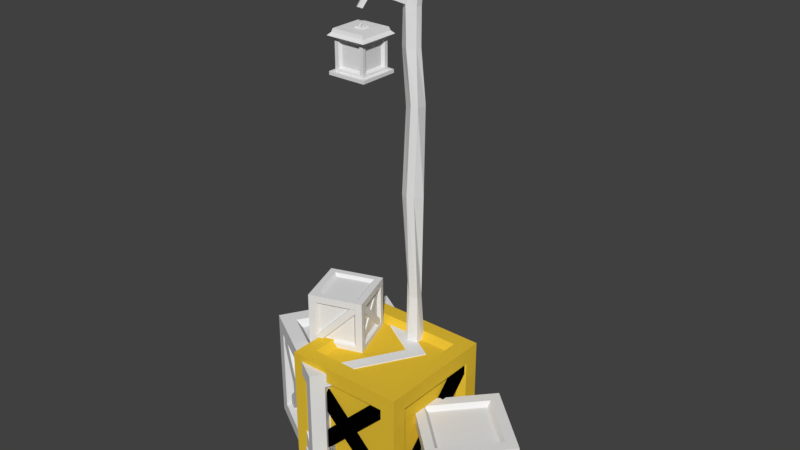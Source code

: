 # Source: cutii.blend  (saved by Blender 2.78.0; exported with 4.5.12 LTS)
import bpy
from mathutils import Matrix  # noqa: F401  (used for matrix-valued properties, if any)

bpy.ops.wm.read_factory_settings(use_empty=True)
scene = bpy.context.scene
scene.name = 'Scene'

# ---- collections
col_collection_1 = bpy.data.collections.new('Collection 1'); scene.collection.children.link(col_collection_1)

# ---- materials (node trees are filled in below, after node groups)
mat_lemn_cutie = bpy.data.materials.new('Lemn cutie')
mat_lemn_cutie.alpha_threshold = 0.0
mat_lemn_cutie.use_transparent_shadow = False
mat_lemn_cutie.diffuse_color = (0.0005154, 0.0004754, 0.0005148, 1.0)
mat_lemn_cutie.roughness = 0.5
mat_cutie_lemn = bpy.data.materials.new('Cutie Lemn')
mat_cutie_lemn.alpha_threshold = 0.0
mat_cutie_lemn.use_transparent_shadow = False
mat_cutie_lemn.diffuse_color = (0.8, 0.5345, 0.03754, 1.0)
mat_cutie_lemn.roughness = 0.5

# ---- material node trees

# ---- world
world_world = bpy.data.worlds.new('World'); scene.world = world_world
world_world.color = (0.05088, 0.05088, 0.05088)
world_world.use_sun_shadow = False
world_world.sun_shadow_jitter_overblur = 0.0
world_world.cycles.sampling_method = 'MANUAL'

# ---- meshes
me_cube_000 = bpy.data.meshes.new('Cube.000')
me_cube_000.from_pydata([(-0.2798, -0.2839, 0.0006134), (-0.2798, -0.2839, 0.5691), (-0.2798, 0.2845, 0.0006134), (-0.2798, 0.2845, 0.5691), (0.2887, -0.2839, 0.0006134), (0.2887, -0.2839, 0.5691), (0.2887, 0.2845, 0.0006134), (0.2887, 0.2845, 0.5691), (-0.216, 0.2845, 0.5691), (0.2176, 0.2845, 0.5691), (0.2176, 0.2845, 0.0006134), (-0.216, 0.2845, 0.0006134), (0.2176, -0.2839, 0.5691), (-0.216, -0.2839, 0.5691), (-0.216, -0.2839, 0.0006134), (0.2176, -0.2839, 0.0006134), (-0.2798, -0.2123, 0.5691), (-0.2798, 0.2135, 0.5691), (-0.2798, 0.2135, 0.0006134), (-0.2798, -0.2123, 0.0006134), (0.2887, 0.2135, 0.5691), (0.2887, -0.2123, 0.5691), (0.2887, -0.2123, 0.0006134), (0.2887, 0.2135, 0.0006134), (0.2176, 0.2135, 0.5691), (0.2176, -0.2123, 0.5691), (-0.216, 0.2135, 0.5691), (-0.216, -0.2123, 0.5691), (-0.216, 0.2135, 0.0006134), (-0.216, -0.2123, 0.0006134), (0.2176, 0.2135, 0.0006134), (0.2176, -0.2123, 0.0006134), (-0.2798, -0.2839, 0.06981), (-0.2798, -0.2839, 0.4956), (-0.2798, 0.2845, 0.4956), (-0.2798, 0.2845, 0.06981), (0.2887, 0.2845, 0.4956), (0.2887, 0.2845, 0.06981), (0.2887, -0.2839, 0.4956), (0.2887, -0.2839, 0.06981), (0.2176, -0.2839, 0.4956), (0.2176, -0.2839, 0.06981), (-0.216, -0.2839, 0.4956), (-0.216, -0.2839, 0.06981), (-0.216, 0.2845, 0.4956), (-0.216, 0.2845, 0.06981), (0.2176, 0.2845, 0.4956), (0.2176, 0.2845, 0.06981), (0.2887, 0.2135, 0.4956), (0.2887, 0.2135, 0.06981), (0.2887, -0.2123, 0.4956), (0.2887, -0.2123, 0.06981), (-0.2798, -0.2123, 0.4956), (-0.2798, -0.2123, 0.06981), (-0.2798, 0.2135, 0.4956), (-0.2798, 0.2135, 0.06981), (0.1925, 0.1886, 0.5357), (0.1925, -0.1875, 0.5357), (-0.1906, 0.1886, 0.5357), (-0.1906, -0.1875, 0.5357), (-0.1906, 0.1886, 0.03361), (-0.1906, -0.1875, 0.03361), (0.1925, 0.1886, 0.03361), (0.1925, -0.1875, 0.03361), (0.1925, -0.2507, 0.4708), (0.1925, -0.2507, 0.09473), (-0.1906, -0.2507, 0.4708), (-0.1906, -0.2507, 0.09473), (-0.1906, 0.2514, 0.4708), (-0.1906, 0.2514, 0.09473), (0.1925, 0.2514, 0.4708), (0.1925, 0.2514, 0.09473), (0.2552, 0.1886, 0.4708), (0.2552, 0.1886, 0.09473), (0.2552, -0.1875, 0.4708), (0.2552, -0.1875, 0.09473), (-0.2469, -0.1875, 0.4708), (-0.2469, -0.1875, 0.09473), (-0.2469, 0.1886, 0.4708), (-0.2469, 0.1886, 0.09473), (0.267, -0.2155, 0.0715), (-0.2168, -0.2155, 0.5484), (-0.2667, -0.2155, 0.4978), (0.2172, -0.2155, 0.02089), (-0.1543, -0.2155, 0.4868), (0.2081, -0.2155, 0.1296), (-0.2041, -0.2155, 0.4362), (0.1583, -0.2155, 0.07895), (0.2081, -0.2744, 0.1296), (0.267, -0.2744, 0.0715), (0.2172, -0.2744, 0.02089), (-0.2168, -0.2744, 0.5484), (-0.2667, -0.2744, 0.4978), (0.1583, -0.2744, 0.07895), (-0.1543, -0.2744, 0.4868), (-0.2041, -0.2744, 0.4362), (-0.2142, -0.2094, 0.02025), (0.2682, -0.2094, 0.4986), (0.2182, -0.2094, 0.5491), (-0.2642, -0.2094, 0.0707), (0.2059, -0.2094, 0.4368), (-0.1555, -0.2094, 0.07848), (0.1558, -0.2094, 0.4873), (-0.2055, -0.2094, 0.1289), (-0.1555, -0.2763, 0.07848), (-0.2142, -0.2763, 0.02025), (-0.2642, -0.2763, 0.0707), (0.2682, -0.2763, 0.4986), (0.2182, -0.2763, 0.5491), (-0.2055, -0.2763, 0.1289), (0.2059, -0.2763, 0.4368), (0.1558, -0.2763, 0.4873), (0.2157, -0.2582, 0.07151), (0.2157, 0.2143, 0.5482), (0.2157, 0.2652, 0.4978), (0.2157, -0.2073, 0.0211), (0.2157, 0.1532, 0.4866), (0.2157, -0.2007, 0.1295), (0.2157, 0.2041, 0.4362), (0.2157, -0.1498, 0.07913), (0.2826, 0.2652, 0.4978), (0.2826, 0.2143, 0.5482), (0.2826, -0.2007, 0.1295), (0.2826, -0.2582, 0.07151), (0.2826, -0.2073, 0.0211), (0.2826, -0.1498, 0.07913), (0.2826, 0.1532, 0.4866), (0.2826, 0.2041, 0.4362), (-0.27, 0.2107, 0.01963), (-0.27, -0.2585, 0.4997), (-0.27, -0.2072, 0.5497), (-0.27, 0.2619, 0.06968), (-0.27, -0.1978, 0.4376), (-0.27, 0.1536, 0.07806), (-0.27, -0.1466, 0.4877), (-0.27, 0.2048, 0.1281), (-0.1994, -0.2072, 0.5497), (-0.1994, -0.2585, 0.4997), (-0.1994, 0.1536, 0.07806), (-0.1994, 0.2107, 0.01963), (-0.1994, 0.2619, 0.06968), (-0.1994, 0.2048, 0.1281), (-0.1994, -0.1978, 0.4376), (-0.1994, -0.1466, 0.4877), (-0.27, 0.2107, 0.01963), (-0.27, -0.2585, 0.4997), (-0.27, -0.2072, 0.5497), (-0.27, 0.2619, 0.06968), (-0.27, -0.1978, 0.4376), (-0.27, 0.1536, 0.07806), (-0.27, -0.1466, 0.4877), (-0.27, 0.2048, 0.1281), (-0.1994, -0.2072, 0.5497), (-0.1994, -0.2585, 0.4997), (-0.1994, 0.1536, 0.07806), (-0.1994, 0.2107, 0.01963), (-0.1994, 0.2619, 0.06968), (-0.1994, 0.2048, 0.1281), (-0.1994, -0.1978, 0.4376), (-0.1994, -0.1466, 0.4877), (-0.206, 0.2153, 0.02737), (0.2626, 0.2153, 0.4914), (0.2126, 0.2153, 0.5419), (-0.256, 0.2153, 0.07786), (0.2021, 0.2153, 0.4314), (-0.1489, 0.2153, 0.08386), (0.1521, 0.2153, 0.4819), (-0.1989, 0.2153, 0.1343), (0.2126, 0.2792, 0.5419), (0.2626, 0.2792, 0.4914), (-0.1489, 0.2792, 0.08386), (-0.206, 0.2792, 0.02737), (-0.256, 0.2792, 0.07786), (-0.1989, 0.2792, 0.1343), (0.2021, 0.2792, 0.4314), (0.1521, 0.2792, 0.4819), (0.2624, 0.1987, 0.07983), (-0.2097, 0.1987, 0.5403), (-0.2593, 0.1987, 0.4894), (0.2128, 0.1987, 0.02896), (-0.1487, 0.1987, 0.4808), (0.205, 0.1987, 0.1359), (-0.1983, 0.1987, 0.4299), (0.1553, 0.1987, 0.08502), (-0.2593, 0.2625, 0.4894), (-0.2097, 0.2625, 0.5403), (0.205, 0.2625, 0.1359), (0.2624, 0.2625, 0.07983), (0.2128, 0.2625, 0.02896), (0.1553, 0.2625, 0.08502), (-0.1487, 0.2625, 0.4808), (-0.1983, 0.2625, 0.4299)], [], [(55, 35, 2, 18), (47, 37, 6, 10), (51, 39, 4, 22), (43, 32, 0, 14), (30, 10, 6, 23), (26, 8, 3, 17), (20, 7, 9, 24), (24, 9, 8, 26), (18, 2, 11, 28), (28, 11, 10, 30), (39, 41, 15, 4), (41, 43, 14, 15), (35, 45, 11, 2), (45, 47, 10, 11), (14, 29, 31, 15), (28, 30, 62, 60), (0, 19, 29, 14), (19, 18, 28, 29), (12, 25, 27, 13), (26, 27, 59, 58), (5, 21, 25, 12), (21, 20, 24, 25), (13, 27, 16, 1), (27, 26, 17, 16), (15, 31, 22, 4), (31, 30, 23, 22), (37, 49, 23, 6), (49, 51, 22, 23), (32, 53, 19, 0), (53, 55, 18, 19), (16, 17, 54, 52), (55, 53, 77, 79), (1, 16, 52, 33), (33, 52, 53, 32), (20, 21, 50, 48), (50, 51, 75, 74), (7, 20, 48, 36), (36, 48, 49, 37), (8, 9, 46, 44), (40, 42, 66, 64), (3, 8, 44, 34), (34, 44, 45, 35), (12, 13, 42, 40), (43, 41, 65, 67), (5, 12, 40, 38), (38, 40, 41, 39), (13, 1, 33, 42), (42, 33, 32, 43), (21, 5, 38, 50), (50, 38, 39, 51), (9, 7, 36, 46), (46, 36, 37, 47), (17, 3, 34, 54), (54, 34, 35, 55), (61, 60, 62, 63), (57, 56, 58, 59), (76, 78, 79, 77), (72, 74, 75, 73), (68, 70, 71, 69), (64, 66, 67, 65), (52, 54, 78, 76), (31, 29, 61, 63), (45, 44, 68, 69), (54, 55, 79, 78), (51, 49, 73, 75), (30, 31, 63, 62), (24, 26, 58, 56), (48, 50, 74, 72), (42, 43, 67, 66), (27, 25, 57, 59), (49, 48, 72, 73), (25, 24, 56, 57), (47, 45, 69, 71), (44, 46, 70, 68), (46, 47, 71, 70), (53, 52, 76, 77), (29, 28, 60, 61), (41, 40, 64, 65), (85, 80, 83, 87), (81, 84, 86, 82), (84, 85, 87, 86), (88, 93, 90, 89), (91, 92, 95, 94), (94, 95, 93, 88), (84, 81, 91, 94), (80, 85, 88, 89), (85, 84, 94, 88), (83, 80, 89, 90), (82, 86, 95, 92), (81, 82, 92, 91), (86, 87, 93, 95), (87, 83, 90, 93), (101, 96, 99, 103), (97, 100, 102, 98), (100, 101, 103, 102), (104, 109, 106, 105), (107, 108, 111, 110), (110, 111, 109, 104), (100, 97, 107, 110), (96, 101, 104, 105), (101, 100, 110, 104), (99, 96, 105, 106), (98, 102, 111, 108), (97, 98, 108, 107), (102, 103, 109, 111), (103, 99, 106, 109), (119, 115, 112, 117), (114, 118, 116, 113), (118, 119, 117, 116), (125, 122, 123, 124), (120, 121, 126, 127), (127, 126, 122, 125), (118, 114, 120, 127), (112, 115, 124, 123), (119, 118, 127, 125), (115, 119, 125, 124), (113, 116, 126, 121), (114, 113, 121, 120), (116, 117, 122, 126), (117, 112, 123, 122), (135, 131, 128, 133), (130, 134, 132, 129), (134, 135, 133, 132), (141, 138, 139, 140), (136, 137, 142, 143), (143, 142, 138, 141), (134, 130, 136, 143), (128, 131, 140, 139), (135, 134, 143, 141), (131, 135, 141, 140), (129, 132, 142, 137), (130, 129, 137, 136), (132, 133, 138, 142), (133, 128, 139, 138), (151, 147, 144, 149), (146, 150, 148, 145), (150, 151, 149, 148), (157, 154, 155, 156), (152, 153, 158, 159), (159, 158, 154, 157), (150, 146, 152, 159), (144, 147, 156, 155), (151, 150, 159, 157), (147, 151, 157, 156), (145, 148, 158, 153), (146, 145, 153, 152), (148, 149, 154, 158), (149, 144, 155, 154), (167, 163, 160, 165), (162, 166, 164, 161), (166, 167, 165, 164), (173, 170, 171, 172), (168, 169, 174, 175), (175, 174, 170, 173), (166, 162, 168, 175), (160, 163, 172, 171), (167, 166, 175, 173), (163, 167, 173, 172), (161, 164, 174, 169), (162, 161, 169, 168), (164, 165, 170, 174), (165, 160, 171, 170), (183, 179, 176, 181), (178, 182, 180, 177), (182, 183, 181, 180), (189, 186, 187, 188), (184, 185, 190, 191), (191, 190, 186, 189), (182, 178, 184, 191), (176, 179, 188, 187), (183, 182, 191, 189), (179, 183, 189, 188), (177, 180, 190, 185), (178, 177, 185, 184), (180, 181, 186, 190), (181, 176, 187, 186)])
me_cube_000.polygons.foreach_set('material_index', [1, 1, 1, 1, 1, 1, 1, 1, 1, 1, 1, 1, 1, 1, 1, 1, 1, 1, 1, 1, 1, 1, 1, 1, 1, 1, 1, 1, 1, 1, 1, 1, 1, 1, 1, 1, 1, 1, 1, 1, 1, 1, 1, 1, 1, 1, 1, 1, 1, 1, 1, 1, 1, 1, 1, 1, 1, 1, 1, 1, 1, 1, 1, 1, 1, 1, 1, 1, 1, 1, 1, 1, 1, 1, 1, 1, 1, 1, 0, 0, 0, 0, 0, 0, 0, 0, 0, 0, 0, 0, 0, 0, 0, 0, 0, 0, 0, 0, 0, 0, 0, 0, 0, 0, 0, 0, 0, 0, 0, 0, 0, 0, 0, 0, 0, 0, 0, 0, 0, 0, 0, 0, 0, 0, 0, 0, 0, 0, 0, 0, 0, 0, 0, 0, 0, 0, 0, 0, 0, 0, 0, 0, 0, 0, 0, 0, 0, 0, 0, 0, 0, 0, 0, 0, 0, 0, 0, 0, 0, 0, 0, 0, 0, 0, 0, 0, 0, 0, 0, 0, 0, 0, 0, 0, 0, 0])
me_cube_000.materials.append(mat_lemn_cutie)
me_cube_000.materials.append(mat_cutie_lemn)
me_cube_000.use_remesh_preserve_volume = False
me_cube_000.use_remesh_preserve_attributes = False
me_cube_000.use_mirror_vertex_groups = False
me_cube_000.update()
me_cube_001 = bpy.data.meshes.new('Cube.001')
me_cube_001.from_pydata([(0.4692, -0.2937, 0.002053), (0.4692, -0.2937, 0.3886), (0.1828, -0.03403, 0.002053), (0.1828, -0.03403, 0.3886), (0.7288, -0.007257, 0.002053), (0.7288, -0.007257, 0.3886), (0.4424, 0.2524, 0.002053), (0.4424, 0.2524, 0.3886), (0.2119, -0.001912, 0.3886), (0.4099, 0.2166, 0.3886), (0.4099, 0.2166, 0.002053), (0.2119, -0.001912, 0.002053), (0.6963, -0.04306, 0.3886), (0.4983, -0.2615, 0.3886), (0.4983, -0.2615, 0.002053), (0.6963, -0.04306, 0.002053), (0.4331, -0.261, 0.3886), (0.2186, -0.06648, 0.3886), (0.2186, -0.06648, 0.002053), (0.4331, -0.261, 0.002053), (0.4782, 0.2199, 0.3886), (0.6927, 0.02545, 0.3886), (0.6927, 0.02545, 0.002053), (0.4782, 0.2199, 0.002053), (0.4457, 0.1841, 0.3886), (0.6603, -0.01035, 0.3886), (0.2477, -0.03437, 0.3886), (0.4622, -0.2288, 0.3886), (0.2477, -0.03437, 0.002053), (0.4622, -0.2288, 0.002053), (0.4457, 0.1841, 0.002053), (0.6603, -0.01035, 0.002053), (0.4692, -0.2937, 0.04911), (0.4692, -0.2937, 0.3387), (0.1828, -0.03403, 0.3387), (0.1828, -0.03403, 0.04911), (0.4424, 0.2524, 0.3387), (0.4424, 0.2524, 0.04911), (0.7288, -0.007257, 0.3387), (0.7288, -0.007257, 0.04911), (0.6963, -0.04306, 0.3387), (0.6963, -0.04306, 0.04911), (0.4983, -0.2615, 0.3387), (0.4983, -0.2615, 0.04911), (0.2119, -0.001912, 0.3387), (0.2119, -0.001912, 0.04911), (0.4099, 0.2166, 0.3387), (0.4099, 0.2166, 0.04911), (0.4782, 0.2199, 0.3387), (0.4782, 0.2199, 0.04911), (0.6927, 0.02545, 0.3387), (0.6927, 0.02545, 0.04911), (0.4331, -0.261, 0.3387), (0.4331, -0.261, 0.04911), (0.2186, -0.06648, 0.3387), (0.2186, -0.06648, 0.04911), (0.4468, 0.1601, 0.366), (0.6363, -0.01168, 0.366), (0.2718, -0.0329, 0.366), (0.4613, -0.2047, 0.366), (0.2718, -0.0329, 0.02449), (0.4613, -0.2047, 0.02449), (0.4468, 0.1601, 0.02449), (0.6363, -0.01168, 0.02449), (0.6681, -0.04058, 0.3218), (0.6681, -0.04058, 0.06606), (0.4932, -0.2336, 0.3218), (0.4932, -0.2336, 0.06606), (0.2402, -0.004231, 0.3218), (0.2402, -0.004231, 0.06606), (0.4151, 0.1888, 0.3218), (0.4151, 0.1888, 0.06606), (0.4754, 0.1917, 0.3218), (0.4754, 0.1917, 0.06606), (0.6649, 0.01994, 0.3218), (0.6649, 0.01994, 0.06606), (0.4356, -0.233, 0.3218), (0.4356, -0.233, 0.06606), (0.2461, -0.06127, 0.3218), (0.2461, -0.06127, 0.06606), (0.6845, 0.01308, 0.05026), (0.4635, -0.2307, 0.3746), (0.4407, -0.2558, 0.3402), (0.6617, -0.01205, 0.01584), (0.492, -0.1992, 0.3327), (0.6576, -0.0166, 0.08974), (0.4693, -0.2243, 0.2983), (0.6348, -0.04173, 0.05533), (0.6872, -0.0435, 0.08974), (0.7141, -0.01382, 0.05026), (0.6914, -0.03895, 0.01584), (0.4931, -0.2576, 0.3746), (0.4704, -0.2827, 0.3402), (0.6645, -0.06863, 0.05533), (0.5217, -0.2261, 0.3327), (0.4989, -0.2512, 0.2983), (0.4616, -0.2266, 0.0154), (0.6819, 0.01648, 0.3407), (0.6591, -0.008724, 0.375), (0.4387, -0.2518, 0.04972), (0.6534, -0.01493, 0.2987), (0.4884, -0.197, 0.05501), (0.6306, -0.04014, 0.333), (0.4655, -0.2222, 0.08932), (0.5221, -0.2276, 0.05501), (0.4953, -0.2572, 0.0154), (0.4724, -0.2824, 0.04972), (0.7156, -0.0141, 0.3407), (0.6928, -0.0393, 0.375), (0.4993, -0.2528, 0.08932), (0.6872, -0.04551, 0.2987), (0.6643, -0.07072, 0.333), (0.6825, -0.03226, 0.05027), (0.4445, 0.1836, 0.3745), (0.4188, 0.2068, 0.3402), (0.6569, -0.009025, 0.01598), (0.4752, 0.1557, 0.3326), (0.6535, -0.005986, 0.08973), (0.4496, 0.1789, 0.2983), (0.6279, 0.01725, 0.05545), (0.4494, 0.2405, 0.3402), (0.475, 0.2172, 0.3745), (0.6841, 0.02769, 0.08973), (0.7131, 0.001421, 0.05027), (0.6874, 0.02465, 0.01598), (0.6585, 0.05092, 0.05545), (0.5058, 0.1893, 0.3326), (0.4801, 0.2126, 0.2983), (0.2244, -0.06286, 0.01498), (0.4608, -0.2771, 0.3414), (0.435, -0.2537, 0.3755), (0.1986, -0.03946, 0.04902), (0.4302, -0.2494, 0.2992), (0.2532, -0.08894, 0.05472), (0.4044, -0.226, 0.3333), (0.2274, -0.06555, 0.08876), (0.4672, -0.2181, 0.3755), (0.4931, -0.2415, 0.3414), (0.2855, -0.05334, 0.05472), (0.2567, -0.02726, 0.01498), (0.2309, -0.003866, 0.04902), (0.2597, -0.02995, 0.08876), (0.4625, -0.2138, 0.2992), (0.4367, -0.1904, 0.3333), (0.2244, -0.06286, 0.01498), (0.4608, -0.2771, 0.3414), (0.435, -0.2537, 0.3755), (0.1986, -0.03946, 0.04902), (0.4302, -0.2494, 0.2992), (0.2532, -0.08894, 0.05472), (0.4044, -0.226, 0.3333), (0.2274, -0.06555, 0.08876), (0.4672, -0.2181, 0.3755), (0.4931, -0.2415, 0.3414), (0.2855, -0.05334, 0.05472), (0.2567, -0.02726, 0.01498), (0.2309, -0.003866, 0.04902), (0.2597, -0.02995, 0.08876), (0.4625, -0.2138, 0.2992), (0.4367, -0.1904, 0.3333), (0.2513, -0.02845, 0.02025), (0.4654, 0.2077, 0.3358), (0.4425, 0.1825, 0.3702), (0.2285, -0.05364, 0.05458), (0.4377, 0.1771, 0.295), (0.2774, 0.0002926, 0.05866), (0.4149, 0.1519, 0.3294), (0.2545, -0.0249, 0.093), (0.4104, 0.2116, 0.3702), (0.4332, 0.2368, 0.3358), (0.2452, 0.02944, 0.05866), (0.2192, 0.0006981, 0.02025), (0.1963, -0.02449, 0.05458), (0.2224, 0.004249, 0.093), (0.4055, 0.2063, 0.295), (0.3827, 0.1811, 0.3294), (0.4737, 0.1999, 0.05593), (0.258, -0.03794, 0.3691), (0.2354, -0.06294, 0.3345), (0.451, 0.1749, 0.02133), (0.2859, -0.007197, 0.3286), (0.4474, 0.171, 0.09405), (0.2632, -0.03219, 0.294), (0.4248, 0.146, 0.05945), (0.2032, -0.03379, 0.3345), (0.2259, -0.008796, 0.3691), (0.4153, 0.2001, 0.09405), (0.4415, 0.2291, 0.05593), (0.4189, 0.2041, 0.02133), (0.3926, 0.1751, 0.05945), (0.2537, 0.02195, 0.3286), (0.2311, -0.003046, 0.294), (-0.1601, 0.1409, 0.7205), (-0.1528, 0.12, 0.7432), (-0.1081, -0.007819, 0.5669), (-0.09963, -0.03199, 0.5419), (-0.09234, -0.05285, 0.5646), (-0.1008, -0.02868, 0.5896), (-0.1618, 0.1457, 0.7697), (-0.1691, 0.1666, 0.7471), (-0.1349, -0.0172, 0.5669), (-0.1869, 0.1315, 0.7205), (-0.1276, -0.03807, 0.5896), (-0.1796, 0.1106, 0.7432), (-0.1265, -0.04137, 0.5419), (-0.1959, 0.1572, 0.7471), (-0.1886, 0.1363, 0.7697), (-0.1192, -0.06223, 0.5646), (-0.1016, -0.003986, 0.7437), (-0.0942, -0.02501, 0.7212), (-0.1532, 0.1436, 0.5889), (-0.1616, 0.1676, 0.5637), (-0.1542, 0.1466, 0.5412), (-0.1458, 0.1226, 0.5664), (-0.08529, -0.05048, 0.7479), (-0.09265, -0.02946, 0.7704), (-0.18, 0.1342, 0.5889), (-0.1284, -0.01337, 0.7437), (-0.1727, 0.1132, 0.5664), (-0.121, -0.0344, 0.7212), (-0.1884, 0.1582, 0.5637), (-0.1195, -0.03884, 0.7704), (-0.1121, -0.05986, 0.7479), (-0.181, 0.1372, 0.5412), (-0.3323, 0.08119, 0.7463), (-0.3538, 0.07366, 0.724), (-0.1845, 0.1329, 0.5861), (-0.1605, 0.1413, 0.5601), (-0.182, 0.1337, 0.5378), (-0.2061, 0.1253, 0.5638), (-0.3793, 0.06474, 0.7516), (-0.3578, 0.07227, 0.7739), (-0.1949, 0.1626, 0.5861), (-0.3427, 0.1109, 0.7463), (-0.2164, 0.155, 0.5638), (-0.3642, 0.1034, 0.724), (-0.1709, 0.171, 0.5601), (-0.3682, 0.102, 0.7739), (-0.3897, 0.09445, 0.7516), (-0.1924, 0.1634, 0.5378), (-0.3323, 0.08119, 0.7463), (-0.3538, 0.07366, 0.724), (-0.1845, 0.1329, 0.5861), (-0.1605, 0.1413, 0.5601), (-0.182, 0.1337, 0.5378), (-0.2061, 0.1253, 0.5638), (-0.3793, 0.06474, 0.7516), (-0.3578, 0.07227, 0.7739), (-0.1949, 0.1626, 0.5861), (-0.3427, 0.1109, 0.7463), (-0.2164, 0.155, 0.5638), (-0.3642, 0.1034, 0.724), (-0.1709, 0.171, 0.5601), (-0.3682, 0.102, 0.7739), (-0.3897, 0.09445, 0.7516), (-0.1924, 0.1634, 0.5378), (-0.1139, -0.06991, 0.7233), (-0.1353, -0.07739, 0.7458), (-0.2627, -0.122, 0.5643), (-0.2869, -0.1304, 0.5384), (-0.3083, -0.1379, 0.5609), (-0.2841, -0.1294, 0.5867), (-0.1096, -0.06841, 0.7732), (-0.08825, -0.06093, 0.7508), (-0.2726, -0.09385, 0.5643), (-0.1238, -0.0418, 0.7233), (-0.294, -0.1013, 0.5867), (-0.1451, -0.04928, 0.7458), (-0.2968, -0.1023, 0.5384), (-0.09808, -0.03282, 0.7508), (-0.1195, -0.0403, 0.7732), (-0.3182, -0.1098, 0.5609), (-0.3346, -0.08727, 0.7461), (-0.3272, -0.1083, 0.7236), (-0.3877, 0.06468, 0.5865), (-0.3254, -0.1135, 0.7736), (-0.3181, -0.1345, 0.7511), (-0.3964, 0.08938, 0.5605), (-0.389, 0.06834, 0.538), (-0.3804, 0.04364, 0.564), (-0.3596, 0.07453, 0.5865), (-0.3064, -0.07742, 0.7461), (-0.3522, 0.05349, 0.564), (-0.2991, -0.09846, 0.7236), (-0.3682, 0.09922, 0.5605), (-0.2973, -0.1036, 0.7736), (-0.2899, -0.1247, 0.7511), (-0.3609, 0.07818, 0.538), (-0.3867, 0.06439, 0.7233), (-0.3794, 0.04341, 0.7459), (-0.3334, -0.08801, 0.5642), (-0.3959, 0.09069, 0.7508), (-0.3886, 0.06971, 0.7733), (-0.3248, -0.1128, 0.5383), (-0.3174, -0.1338, 0.5609), (-0.3261, -0.109, 0.5867), (-0.3087, -0.07935, 0.5642), (-0.362, 0.07305, 0.7233), (-0.3013, -0.1003, 0.5867), (-0.3546, 0.05208, 0.7459), (-0.3, -0.1041, 0.5383), (-0.3712, 0.09935, 0.7508), (-0.3638, 0.07837, 0.7733), (-0.2927, -0.1251, 0.5609), (-0.1983, 0.1505, 0.5712), (-0.1983, 0.1505, 0.7388), (-0.3564, 0.09516, 0.5712), (-0.3564, 0.09516, 0.7388), (-0.2826, -0.116, 0.5712), (-0.2826, -0.116, 0.7388), (-0.1245, -0.06068, 0.5712), (-0.1245, -0.06068, 0.7388), (-0.1073, -0.02506, 0.5712), (-0.1073, -0.02506, 0.7388), (-0.1636, 0.136, 0.5712), (-0.1636, 0.136, 0.7388), (-0.3748, 0.06218, 0.5712), (-0.3748, 0.06218, 0.7388), (-0.3184, -0.0989, 0.5712), (-0.3184, -0.0989, 0.7388), (-0.2918, -0.08959, 0.544), (-0.1337, -0.03429, 0.544), (-0.3482, 0.07148, 0.544), (-0.19, 0.1268, 0.544), (-0.3482, 0.07148, 0.7677), (-0.19, 0.1268, 0.7677), (-0.2918, -0.08959, 0.7677), (-0.1337, -0.03429, 0.7677), (-0.1927, 0.1679, 0.5601), (-0.1927, 0.1679, 0.7498), (-0.3717, 0.1053, 0.5601), (-0.3717, 0.1053, 0.7498), (-0.2881, -0.1337, 0.5601), (-0.2881, -0.1337, 0.7498), (-0.1091, -0.07109, 0.5601), (-0.1091, -0.07109, 0.7498), (-0.08965, -0.03076, 0.5601), (-0.08965, -0.03076, 0.7498), (-0.1534, 0.1516, 0.5601), (-0.1534, 0.1516, 0.7498), (-0.3925, 0.068, 0.5601), (-0.3925, 0.068, 0.7498), (-0.3287, -0.1144, 0.5601), (-0.3287, -0.1144, 0.7498), (-0.3182, -0.1442, 0.5601), (-0.3182, -0.1442, 0.7498), (-0.0792, -0.06064, 0.5601), (-0.0792, -0.06064, 0.7498), (-0.1628, 0.1784, 0.5601), (-0.1628, 0.1784, 0.7498), (-0.4018, 0.0948, 0.7498), (-0.4018, 0.0948, 0.5601), (-0.2986, -0.1038, 0.5293), (-0.1195, -0.04121, 0.5293), (-0.3623, 0.07853, 0.5293), (-0.1833, 0.1411, 0.5293), (-0.3623, 0.07853, 0.7825), (-0.1833, 0.1411, 0.7825), (-0.2986, -0.1038, 0.7825), (-0.1195, -0.04121, 0.7825), (-0.1091, -0.07109, 0.5293), (-0.2881, -0.1337, 0.5293), (-0.2881, -0.1337, 0.7825), (-0.1091, -0.07109, 0.7825), (-0.3717, 0.1053, 0.5293), (-0.1927, 0.1679, 0.5293), (-0.1927, 0.1679, 0.7825), (-0.3717, 0.1053, 0.7825), (-0.3287, -0.1144, 0.5293), (-0.3925, 0.068, 0.5293), (-0.3925, 0.068, 0.7825), (-0.3287, -0.1144, 0.7825), (-0.1534, 0.1516, 0.5293), (-0.08965, -0.03076, 0.5293), (-0.08965, -0.03076, 0.7825), (-0.1534, 0.1516, 0.7825), (-0.0792, -0.06064, 0.7825), (-0.0792, -0.06064, 0.5293), (-0.3182, -0.1442, 0.7825), (-0.3182, -0.1442, 0.5293), (-0.1628, 0.1784, 0.7825), (-0.1628, 0.1784, 0.5293), (-0.4018, 0.0948, 0.7825), (-0.4018, 0.0948, 0.5293), (0.1435, 0.1086, 0.01028), (0.1435, 0.1086, 0.5405), (-0.1264, -0.3478, 0.01028), (-0.1264, -0.3478, 0.5405), (-0.3129, 0.3784, 0.01028), (-0.3129, 0.3784, 0.5405), (-0.5827, -0.07799, 0.01028), (-0.5827, -0.07799, 0.5405), (-0.1775, -0.3176, 0.5405), (-0.5257, -0.1117, 0.5405), (-0.5257, -0.1117, 0.01028), (-0.1775, -0.3176, 0.01028), (-0.2559, 0.3447, 0.5405), (0.0923, 0.1388, 0.5405), (0.0923, 0.1388, 0.01028), (-0.2559, 0.3447, 0.01028), (0.1095, 0.05106, 0.5405), (-0.09263, -0.2908, 0.5405), (-0.09263, -0.2908, 0.01028), (0.1095, 0.05106, 0.01028), (-0.549, -0.02094, 0.5405), (-0.3469, 0.3209, 0.5405), (-0.3469, 0.3209, 0.01028), (-0.549, -0.02094, 0.01028), (-0.492, -0.05467, 0.5405), (-0.2899, 0.2872, 0.5405), (-0.1438, -0.2605, 0.5405), (0.05831, 0.08132, 0.5405), (-0.1438, -0.2605, 0.01028), (0.05831, 0.08132, 0.01028), (-0.492, -0.05467, 0.01028), (-0.2899, 0.2872, 0.01028), (0.1435, 0.1086, 0.07482), (0.1435, 0.1086, 0.4719), (-0.1264, -0.3478, 0.4719), (-0.1264, -0.3478, 0.07482), (-0.5827, -0.07799, 0.4719), (-0.5827, -0.07799, 0.07482), (-0.3129, 0.3784, 0.4719), (-0.3129, 0.3784, 0.07482), (-0.2559, 0.3447, 0.4719), (-0.2559, 0.3447, 0.07482), (0.0923, 0.1388, 0.4719), (0.0923, 0.1388, 0.07482), (-0.1775, -0.3176, 0.4719), (-0.1775, -0.3176, 0.07482), (-0.5257, -0.1117, 0.4719), (-0.5257, -0.1117, 0.07482), (-0.549, -0.02094, 0.4719), (-0.549, -0.02094, 0.07482), (-0.3469, 0.3209, 0.4719), (-0.3469, 0.3209, 0.07482), (0.1095, 0.05106, 0.4719), (0.1095, 0.05106, 0.07482), (-0.09263, -0.2908, 0.4719), (-0.09263, -0.2908, 0.07482), (-0.46, -0.04666, 0.5094), (-0.2814, 0.2553, 0.5094), (-0.1524, -0.2285, 0.5094), (0.0261, 0.07346, 0.5094), (-0.1524, -0.2285, 0.04105), (0.0261, 0.07346, 0.04105), (-0.46, -0.04666, 0.04105), (-0.2814, 0.2553, 0.04105), (-0.2514, 0.3061, 0.4489), (-0.2514, 0.3061, 0.09806), (0.05613, 0.1243, 0.4489), (0.05613, 0.1243, 0.09806), (-0.1822, -0.2789, 0.4489), (-0.1822, -0.2789, 0.09806), (-0.4898, -0.09706, 0.4489), (-0.4898, -0.09706, 0.09806), (-0.5104, -0.01687, 0.4489), (-0.5104, -0.01687, 0.09806), (-0.3318, 0.2851, 0.4489), (-0.3318, 0.2851, 0.09806), (0.0713, 0.04674, 0.4489), (0.0713, 0.04674, 0.09806), (-0.1072, -0.2552, 0.4489), (-0.1072, -0.2552, 0.09806), (-0.328, 0.3132, 0.07639), (0.06046, 0.08356, 0.5212), (0.1005, 0.05988, 0.474), (-0.288, 0.2896, 0.0292), (0.01025, 0.1132, 0.4637), (-0.2807, 0.2853, 0.1305), (0.0503, 0.08957, 0.4165), (-0.2407, 0.2616, 0.08335), (-0.2528, 0.3326, 0.1305), (-0.3, 0.3605, 0.07639), (-0.26, 0.3368, 0.0292), (0.08842, 0.1308, 0.5212), (0.1285, 0.1072, 0.474), (-0.2127, 0.3089, 0.08335), (0.03821, 0.1605, 0.4637), (0.07826, 0.1369, 0.4165), (0.05545, 0.07986, 0.02859), (-0.3319, 0.3089, 0.4748), (-0.2917, 0.2851, 0.5218), (0.09562, 0.05611, 0.07565), (-0.2818, 0.2793, 0.4171), (0.008297, 0.1077, 0.08291), (-0.2416, 0.2555, 0.4642), (0.04847, 0.08398, 0.13), (0.04008, 0.1615, 0.08291), (0.08723, 0.1336, 0.02859), (0.1274, 0.1099, 0.07565), (-0.3001, 0.3626, 0.4748), (-0.2599, 0.3389, 0.5218), (0.08025, 0.1377, 0.13), (-0.25, 0.333, 0.4171), (-0.2099, 0.3093, 0.4642), (-0.2666, 0.3231, 0.07641), (-0.4908, -0.05622, 0.521), (-0.515, -0.09706, 0.474), (-0.2907, 0.2823, 0.02939), (-0.4619, -0.007187, 0.4636), (-0.2939, 0.277, 0.1305), (-0.486, -0.04802, 0.4166), (-0.318, 0.2361, 0.08351), (-0.5687, -0.06533, 0.474), (-0.5445, -0.02449, 0.521), (-0.3475, 0.3087, 0.1305), (-0.3202, 0.3549, 0.07641), (-0.3444, 0.314, 0.02939), (-0.3717, 0.2678, 0.08351), (-0.5155, 0.02454, 0.4636), (-0.5397, -0.01629, 0.4166), (-0.09911, -0.2839, 0.02802), (0.1236, 0.09275, 0.4757), (0.09926, 0.05163, 0.5224), (-0.1234, -0.325, 0.0747), (0.09479, 0.04407, 0.4179), (-0.07201, -0.238, 0.08252), (0.07048, 0.002948, 0.4646), (-0.09632, -0.2792, 0.1292), (0.04254, 0.08517, 0.5224), (0.06685, 0.1263, 0.4757), (-0.1287, -0.2045, 0.08252), (-0.1558, -0.2504, 0.02802), (-0.1802, -0.2915, 0.0747), (-0.153, -0.2456, 0.1292), (0.03807, 0.07761, 0.4179), (0.01376, 0.03649, 0.4646), (-0.09911, -0.2839, 0.02802), (0.1236, 0.09275, 0.4757), (0.09926, 0.05163, 0.5224), (-0.1234, -0.325, 0.0747), (0.09479, 0.04407, 0.4179), (-0.07201, -0.238, 0.08252), (0.07048, 0.002948, 0.4646), (-0.09632, -0.2792, 0.1292), (0.04254, 0.08517, 0.5224), (0.06685, 0.1263, 0.4757), (-0.1287, -0.2045, 0.08252), (-0.1558, -0.2504, 0.02802), (-0.1802, -0.2915, 0.0747), (-0.153, -0.2456, 0.1292), (0.03807, 0.07761, 0.4179), (0.01376, 0.03649, 0.4646), (-0.1528, -0.2572, 0.03524), (-0.529, -0.0348, 0.4681), (-0.4889, -0.05853, 0.5151), (-0.1126, -0.281, 0.08233), (-0.4804, -0.06355, 0.4121), (-0.1986, -0.2302, 0.08792), (-0.4402, -0.08728, 0.4592), (-0.1584, -0.2539, 0.135), (-0.5191, -0.1098, 0.5151), (-0.5593, -0.08603, 0.4681), (-0.2289, -0.2814, 0.08792), (-0.1831, -0.3085, 0.03524), (-0.1429, -0.3322, 0.08233), (-0.1887, -0.3051, 0.135), (-0.5107, -0.1148, 0.4121), (-0.4705, -0.1385, 0.4592), (-0.5209, -0.0215, 0.08417), (-0.1419, -0.2456, 0.5136), (-0.102, -0.2692, 0.4662), (-0.4811, -0.04505, 0.03672), (-0.1908, -0.2167, 0.4581), (-0.4748, -0.04879, 0.1364), (-0.151, -0.2402, 0.4107), (-0.4349, -0.07233, 0.089), (-0.1323, -0.3204, 0.4662), (-0.1721, -0.2969, 0.5136), (-0.5051, -0.1, 0.1364), (-0.5512, -0.07274, 0.08417), (-0.5114, -0.09629, 0.03672), (-0.4652, -0.1236, 0.089), (-0.2211, -0.2679, 0.4581), (-0.1813, -0.2914, 0.4107)], [], [(55, 35, 2, 18), (47, 37, 6, 10), (51, 39, 4, 22), (43, 32, 0, 14), (30, 10, 6, 23), (26, 8, 3, 17), (20, 7, 9, 24), (24, 9, 8, 26), (18, 2, 11, 28), (28, 11, 10, 30), (39, 41, 15, 4), (41, 43, 14, 15), (35, 45, 11, 2), (45, 47, 10, 11), (14, 29, 31, 15), (28, 30, 62, 60), (0, 19, 29, 14), (19, 18, 28, 29), (12, 25, 27, 13), (26, 27, 59, 58), (5, 21, 25, 12), (21, 20, 24, 25), (13, 27, 16, 1), (27, 26, 17, 16), (15, 31, 22, 4), (31, 30, 23, 22), (37, 49, 23, 6), (49, 51, 22, 23), (32, 53, 19, 0), (53, 55, 18, 19), (16, 17, 54, 52), (55, 53, 77, 79), (1, 16, 52, 33), (33, 52, 53, 32), (20, 21, 50, 48), (50, 51, 75, 74), (7, 20, 48, 36), (36, 48, 49, 37), (8, 9, 46, 44), (40, 42, 66, 64), (3, 8, 44, 34), (34, 44, 45, 35), (12, 13, 42, 40), (43, 41, 65, 67), (5, 12, 40, 38), (38, 40, 41, 39), (13, 1, 33, 42), (42, 33, 32, 43), (21, 5, 38, 50), (50, 38, 39, 51), (9, 7, 36, 46), (46, 36, 37, 47), (17, 3, 34, 54), (54, 34, 35, 55), (61, 60, 62, 63), (57, 56, 58, 59), (76, 78, 79, 77), (72, 74, 75, 73), (68, 70, 71, 69), (64, 66, 67, 65), (52, 54, 78, 76), (31, 29, 61, 63), (45, 44, 68, 69), (54, 55, 79, 78), (51, 49, 73, 75), (30, 31, 63, 62), (24, 26, 58, 56), (48, 50, 74, 72), (42, 43, 67, 66), (27, 25, 57, 59), (49, 48, 72, 73), (25, 24, 56, 57), (47, 45, 69, 71), (44, 46, 70, 68), (46, 47, 71, 70), (53, 52, 76, 77), (29, 28, 60, 61), (41, 40, 64, 65), (85, 80, 83, 87), (81, 84, 86, 82), (84, 85, 87, 86), (88, 93, 90, 89), (91, 92, 95, 94), (94, 95, 93, 88), (84, 81, 91, 94), (80, 85, 88, 89), (85, 84, 94, 88), (83, 80, 89, 90), (82, 86, 95, 92), (81, 82, 92, 91), (86, 87, 93, 95), (87, 83, 90, 93), (101, 96, 99, 103), (97, 100, 102, 98), (100, 101, 103, 102), (104, 109, 106, 105), (107, 108, 111, 110), (110, 111, 109, 104), (100, 97, 107, 110), (96, 101, 104, 105), (101, 100, 110, 104), (99, 96, 105, 106), (98, 102, 111, 108), (97, 98, 108, 107), (102, 103, 109, 111), (103, 99, 106, 109), (119, 115, 112, 117), (114, 118, 116, 113), (118, 119, 117, 116), (125, 122, 123, 124), (120, 121, 126, 127), (127, 126, 122, 125), (118, 114, 120, 127), (112, 115, 124, 123), (119, 118, 127, 125), (115, 119, 125, 124), (113, 116, 126, 121), (114, 113, 121, 120), (116, 117, 122, 126), (117, 112, 123, 122), (135, 131, 128, 133), (130, 134, 132, 129), (134, 135, 133, 132), (141, 138, 139, 140), (136, 137, 142, 143), (143, 142, 138, 141), (134, 130, 136, 143), (128, 131, 140, 139), (135, 134, 143, 141), (131, 135, 141, 140), (129, 132, 142, 137), (130, 129, 137, 136), (132, 133, 138, 142), (133, 128, 139, 138), (151, 147, 144, 149), (146, 150, 148, 145), (150, 151, 149, 148), (157, 154, 155, 156), (152, 153, 158, 159), (159, 158, 154, 157), (150, 146, 152, 159), (144, 147, 156, 155), (151, 150, 159, 157), (147, 151, 157, 156), (145, 148, 158, 153), (146, 145, 153, 152), (148, 149, 154, 158), (149, 144, 155, 154), (167, 163, 160, 165), (162, 166, 164, 161), (166, 167, 165, 164), (173, 170, 171, 172), (168, 169, 174, 175), (175, 174, 170, 173), (166, 162, 168, 175), (160, 163, 172, 171), (167, 166, 175, 173), (163, 167, 173, 172), (161, 164, 174, 169), (162, 161, 169, 168), (164, 165, 170, 174), (165, 160, 171, 170), (183, 179, 176, 181), (178, 182, 180, 177), (182, 183, 181, 180), (189, 186, 187, 188), (184, 185, 190, 191), (191, 190, 186, 189), (182, 178, 184, 191), (176, 179, 188, 187), (183, 182, 191, 189), (179, 183, 189, 188), (177, 180, 190, 185), (178, 177, 185, 184), (180, 181, 186, 190), (181, 176, 187, 186), (202, 207, 196, 197), (203, 202, 197, 193), (205, 206, 198, 199), (206, 203, 193, 198), (204, 200, 194, 195), (200, 201, 192, 194), (207, 204, 195, 196), (201, 205, 199, 192), (192, 193, 197, 194), (199, 198, 193, 192), (194, 197, 196, 195), (201, 200, 202, 203), (205, 201, 203, 206), (200, 204, 207, 202), (218, 223, 212, 213), (219, 218, 213, 209), (221, 222, 214, 215), (222, 219, 209, 214), (220, 216, 210, 211), (216, 217, 208, 210), (223, 220, 211, 212), (217, 221, 215, 208), (208, 209, 213, 210), (215, 214, 209, 208), (210, 213, 212, 211), (217, 216, 218, 219), (221, 217, 219, 222), (216, 220, 223, 218), (234, 239, 228, 229), (235, 234, 229, 225), (237, 238, 230, 231), (238, 235, 225, 230), (236, 232, 226, 227), (232, 233, 224, 226), (239, 236, 227, 228), (233, 237, 231, 224), (224, 225, 229, 226), (231, 230, 225, 224), (226, 229, 228, 227), (233, 232, 234, 235), (237, 233, 235, 238), (232, 236, 239, 234), (250, 255, 244, 245), (251, 250, 245, 241), (253, 254, 246, 247), (254, 251, 241, 246), (252, 248, 242, 243), (248, 249, 240, 242), (255, 252, 243, 244), (249, 253, 247, 240), (240, 241, 245, 242), (247, 246, 241, 240), (242, 245, 244, 243), (249, 248, 250, 251), (253, 249, 251, 254), (248, 252, 255, 250), (266, 271, 260, 261), (267, 266, 261, 257), (269, 270, 262, 263), (270, 267, 257, 262), (268, 264, 258, 259), (264, 265, 256, 258), (271, 268, 259, 260), (265, 269, 263, 256), (256, 257, 261, 258), (263, 262, 257, 256), (258, 261, 260, 259), (265, 264, 266, 267), (269, 265, 267, 270), (264, 268, 271, 266), (280, 284, 277, 274), (281, 280, 274, 272), (286, 285, 275, 276), (285, 281, 272, 275), (284, 287, 278, 277), (282, 283, 273, 279), (287, 282, 279, 278), (283, 286, 276, 273), (273, 272, 274, 279), (276, 275, 272, 273), (279, 274, 277, 278), (283, 282, 280, 281), (286, 283, 281, 285), (282, 287, 284, 280), (296, 300, 293, 290), (297, 296, 290, 288), (302, 301, 291, 292), (301, 297, 288, 291), (300, 303, 294, 293), (298, 299, 289, 295), (303, 298, 295, 294), (299, 302, 292, 289), (289, 288, 290, 295), (292, 291, 288, 289), (295, 290, 293, 294), (299, 298, 296, 297), (302, 299, 297, 301), (298, 303, 300, 296), (342, 343, 319, 318), (354, 355, 323, 322), (330, 331, 307, 306), (337, 336, 312, 313), (339, 337, 313, 315), (336, 338, 314, 312), (358, 359, 327, 326), (334, 335, 311, 310), (356, 358, 326, 324), (341, 340, 316, 317), (335, 333, 309, 311), (359, 357, 325, 327), (353, 352, 320, 321), (332, 334, 310, 308), (329, 328, 304, 305), (338, 339, 315, 314), (352, 354, 322, 320), (331, 329, 305, 307), (319, 317, 316, 318), (315, 313, 312, 314), (311, 309, 308, 310), (307, 305, 304, 306), (326, 327, 325, 324), (322, 323, 321, 320), (329, 349, 348, 328), (366, 380, 349, 329), (337, 347, 346, 336), (374, 376, 347, 337), (333, 345, 344, 332), (362, 378, 345, 333), (341, 350, 351, 340), (370, 382, 350, 341), (345, 343, 342, 344), (378, 371, 343, 345), (340, 342, 318, 316), (371, 370, 341, 343), (349, 339, 338, 348), (380, 375, 339, 349), (343, 341, 317, 319), (375, 374, 337, 339), (347, 335, 334, 346), (376, 363, 335, 347), (333, 332, 308, 309), (363, 362, 333, 335), (350, 331, 330, 351), (382, 367, 331, 350), (328, 330, 306, 304), (367, 366, 329, 331), (330, 328, 365, 364), (351, 330, 364, 383), (334, 332, 361, 360), (346, 334, 360, 377), (352, 353, 360, 361), (368, 352, 361, 379), (356, 357, 366, 367), (370, 356, 367, 382), (362, 363, 359, 358), (378, 362, 358, 371), (357, 356, 324, 325), (371, 358, 356, 370), (364, 365, 355, 354), (383, 364, 354, 369), (355, 353, 321, 323), (369, 354, 352, 368), (338, 336, 373, 372), (348, 338, 372, 381), (342, 340, 369, 368), (344, 342, 368, 379), (355, 372, 373, 353), (365, 381, 372, 355), (359, 374, 375, 357), (363, 376, 374, 359), (357, 375, 380, 366), (353, 373, 377, 360), (340, 351, 383, 369), (332, 344, 379, 361), (336, 346, 377, 373), (328, 348, 381, 365), (439, 419, 386, 402), (431, 421, 390, 394), (435, 423, 388, 406), (427, 416, 384, 398), (414, 394, 390, 407), (410, 392, 387, 401), (404, 391, 393, 408), (408, 393, 392, 410), (402, 386, 395, 412), (412, 395, 394, 414), (423, 425, 399, 388), (425, 427, 398, 399), (419, 429, 395, 386), (429, 431, 394, 395), (398, 413, 415, 399), (412, 414, 446, 444), (384, 403, 413, 398), (403, 402, 412, 413), (396, 409, 411, 397), (410, 411, 443, 442), (389, 405, 409, 396), (405, 404, 408, 409), (397, 411, 400, 385), (411, 410, 401, 400), (399, 415, 406, 388), (415, 414, 407, 406), (421, 433, 407, 390), (433, 435, 406, 407), (416, 437, 403, 384), (437, 439, 402, 403), (400, 401, 438, 436), (439, 437, 461, 463), (385, 400, 436, 417), (417, 436, 437, 416), (404, 405, 434, 432), (434, 435, 459, 458), (391, 404, 432, 420), (420, 432, 433, 421), (392, 393, 430, 428), (424, 426, 450, 448), (387, 392, 428, 418), (418, 428, 429, 419), (396, 397, 426, 424), (427, 425, 449, 451), (389, 396, 424, 422), (422, 424, 425, 423), (397, 385, 417, 426), (426, 417, 416, 427), (405, 389, 422, 434), (434, 422, 423, 435), (393, 391, 420, 430), (430, 420, 421, 431), (401, 387, 418, 438), (438, 418, 419, 439), (445, 444, 446, 447), (441, 440, 442, 443), (460, 462, 463, 461), (456, 458, 459, 457), (452, 454, 455, 453), (448, 450, 451, 449), (436, 438, 462, 460), (415, 413, 445, 447), (429, 428, 452, 453), (438, 439, 463, 462), (435, 433, 457, 459), (414, 415, 447, 446), (408, 410, 442, 440), (432, 434, 458, 456), (426, 427, 451, 450), (411, 409, 441, 443), (433, 432, 456, 457), (409, 408, 440, 441), (431, 429, 453, 455), (428, 430, 454, 452), (430, 431, 455, 454), (437, 436, 460, 461), (413, 412, 444, 445), (425, 424, 448, 449), (469, 464, 467, 471), (465, 468, 470, 466), (468, 469, 471, 470), (472, 477, 474, 473), (475, 476, 479, 478), (478, 479, 477, 472), (468, 465, 475, 478), (464, 469, 472, 473), (469, 468, 478, 472), (467, 464, 473, 474), (466, 470, 479, 476), (465, 466, 476, 475), (470, 471, 477, 479), (471, 467, 474, 477), (485, 480, 483, 487), (481, 484, 486, 482), (484, 485, 487, 486), (488, 493, 490, 489), (491, 492, 495, 494), (494, 495, 493, 488), (484, 481, 491, 494), (480, 485, 488, 489), (485, 484, 494, 488), (483, 480, 489, 490), (482, 486, 495, 492), (481, 482, 492, 491), (486, 487, 493, 495), (487, 483, 490, 493), (503, 499, 496, 501), (498, 502, 500, 497), (502, 503, 501, 500), (509, 506, 507, 508), (504, 505, 510, 511), (511, 510, 506, 509), (502, 498, 504, 511), (496, 499, 508, 507), (503, 502, 511, 509), (499, 503, 509, 508), (497, 500, 510, 505), (498, 497, 505, 504), (500, 501, 506, 510), (501, 496, 507, 506), (519, 515, 512, 517), (514, 518, 516, 513), (518, 519, 517, 516), (525, 522, 523, 524), (520, 521, 526, 527), (527, 526, 522, 525), (518, 514, 520, 527), (512, 515, 524, 523), (519, 518, 527, 525), (515, 519, 525, 524), (513, 516, 526, 521), (514, 513, 521, 520), (516, 517, 522, 526), (517, 512, 523, 522), (535, 531, 528, 533), (530, 534, 532, 529), (534, 535, 533, 532), (541, 538, 539, 540), (536, 537, 542, 543), (543, 542, 538, 541), (534, 530, 536, 543), (528, 531, 540, 539), (535, 534, 543, 541), (531, 535, 541, 540), (529, 532, 542, 537), (530, 529, 537, 536), (532, 533, 538, 542), (533, 528, 539, 538), (551, 547, 544, 549), (546, 550, 548, 545), (550, 551, 549, 548), (557, 554, 555, 556), (552, 553, 558, 559), (559, 558, 554, 557), (550, 546, 552, 559), (544, 547, 556, 555), (551, 550, 559, 557), (547, 551, 557, 556), (545, 548, 558, 553), (546, 545, 553, 552), (548, 549, 554, 558), (549, 544, 555, 554), (567, 563, 560, 565), (562, 566, 564, 561), (566, 567, 565, 564), (573, 570, 571, 572), (568, 569, 574, 575), (575, 574, 570, 573), (566, 562, 568, 575), (560, 563, 572, 571), (567, 566, 575, 573), (563, 567, 573, 572), (561, 564, 574, 569), (562, 561, 569, 568), (564, 565, 570, 574), (565, 560, 571, 570)])
me_cube_001.use_remesh_preserve_volume = False
me_cube_001.use_remesh_preserve_attributes = False
me_cube_001.use_mirror_vertex_groups = False
me_cube_001.update()
me_torus = bpy.data.meshes.new('Torus')
me_torus.from_pydata([(-0.08729, -0.02376, 2.021), (-0.08634, -0.02364, 2.02), (-0.086, -0.02347, 2.019), (-0.08634, -0.0233, 2.017), (-0.08729, -0.02318, 2.016), (-0.08858, -0.02314, 2.016), (-0.08987, -0.02318, 2.016), (-0.09081, -0.0233, 2.017), (-0.09116, -0.02347, 2.019), (-0.09081, -0.02364, 2.02), (-0.08987, -0.02376, 2.021), (-0.08858, -0.02381, 2.021), (-0.08729, -0.02537, 2.02), (-0.08634, -0.02513, 2.02), (-0.086, -0.0248, 2.018), (-0.08634, -0.02446, 2.017), (-0.08729, -0.02422, 2.016), (-0.08858, -0.02413, 2.016), (-0.08987, -0.02422, 2.016), (-0.09081, -0.02446, 2.017), (-0.09116, -0.0248, 2.018), (-0.09081, -0.02513, 2.02), (-0.08987, -0.02537, 2.02), (-0.08858, -0.02546, 2.021), (-0.08729, -0.02693, 2.02), (-0.08634, -0.02657, 2.019), (-0.086, -0.02607, 2.018), (-0.08634, -0.02558, 2.017), (-0.08729, -0.02522, 2.016), (-0.08858, -0.02509, 2.015), (-0.08987, -0.02522, 2.016), (-0.09081, -0.02558, 2.017), (-0.09116, -0.02607, 2.018), (-0.09081, -0.02657, 2.019), (-0.08987, -0.02693, 2.02), (-0.08858, -0.02706, 2.02), (-0.08729, -0.0284, 2.019), (-0.08634, -0.02793, 2.018), (-0.086, -0.02729, 2.017), (-0.08634, -0.02664, 2.016), (-0.08729, -0.02617, 2.015), (-0.08858, -0.026, 2.015), (-0.08987, -0.02617, 2.015), (-0.09081, -0.02664, 2.016), (-0.09116, -0.02729, 2.017), (-0.09081, -0.02793, 2.018), (-0.08987, -0.0284, 2.019), (-0.08858, -0.02857, 2.02), (-0.08729, -0.02977, 2.018), (-0.08634, -0.02919, 2.018), (-0.086, -0.02841, 2.017), (-0.08634, -0.02762, 2.016), (-0.08729, -0.02705, 2.015), (-0.08858, -0.02684, 2.014), (-0.08987, -0.02705, 2.015), (-0.09081, -0.02762, 2.016), (-0.09116, -0.02841, 2.017), (-0.09081, -0.02919, 2.018), (-0.08987, -0.02977, 2.018), (-0.08858, -0.02998, 2.019), (-0.08729, -0.031, 2.017), (-0.08634, -0.03033, 2.017), (-0.086, -0.02942, 2.016), (-0.08634, -0.02851, 2.015), (-0.08729, -0.02784, 2.014), (-0.08858, -0.0276, 2.014), (-0.08987, -0.02784, 2.014), (-0.09081, -0.02851, 2.015), (-0.09116, -0.02942, 2.016), (-0.09081, -0.03033, 2.017), (-0.08987, -0.031, 2.017), (-0.08858, -0.03125, 2.017), (-0.08729, -0.03208, 2.016), (-0.08634, -0.03133, 2.015), (-0.086, -0.03031, 2.015), (-0.08634, -0.02929, 2.014), (-0.08729, -0.02854, 2.013), (-0.08858, -0.02827, 2.013), (-0.08987, -0.02854, 2.013), (-0.09081, -0.02929, 2.014), (-0.09116, -0.03031, 2.015), (-0.09081, -0.03133, 2.015), (-0.08987, -0.03208, 2.016), (-0.08858, -0.03236, 2.016), (-0.08729, -0.033, 2.015), (-0.08634, -0.03218, 2.014), (-0.086, -0.03106, 2.014), (-0.08634, -0.02994, 2.013), (-0.08729, -0.02913, 2.012), (-0.08858, -0.02883, 2.012), (-0.08987, -0.02913, 2.012), (-0.09081, -0.02994, 2.013), (-0.09116, -0.03106, 2.014), (-0.09081, -0.03218, 2.014), (-0.08987, -0.033, 2.015), (-0.08858, -0.0333, 2.015), (-0.08729, -0.03372, 2.013), (-0.08634, -0.03285, 2.013), (-0.086, -0.03166, 2.012), (-0.08634, -0.03047, 2.012), (-0.08729, -0.02959, 2.011), (-0.08858, -0.02928, 2.011), (-0.08987, -0.02959, 2.011), (-0.09081, -0.03047, 2.012), (-0.09116, -0.03166, 2.012), (-0.09081, -0.03285, 2.013), (-0.08987, -0.03372, 2.013), (-0.08858, -0.03404, 2.013), (-0.08729, -0.03425, 2.012), (-0.08634, -0.03334, 2.011), (-0.086, -0.03209, 2.011), (-0.08634, -0.03085, 2.011), (-0.08729, -0.02993, 2.01), (-0.08858, -0.0296, 2.01), (-0.08987, -0.02993, 2.01), (-0.09081, -0.03085, 2.011), (-0.09116, -0.03209, 2.011), (-0.09081, -0.03334, 2.011), (-0.08987, -0.03425, 2.012), (-0.08858, -0.03458, 2.012), (-0.08729, -0.03457, 2.01), (-0.08634, -0.03363, 2.01), (-0.086, -0.03236, 2.01), (-0.08634, -0.03108, 2.01), (-0.08729, -0.03014, 2.009), (-0.08858, -0.0298, 2.009), (-0.08987, -0.03014, 2.009), (-0.09081, -0.03108, 2.01), (-0.09116, -0.03236, 2.01), (-0.09081, -0.03363, 2.01), (-0.08987, -0.03457, 2.01), (-0.08858, -0.03491, 2.01), (-0.08729, -0.009684, 2.01), (-0.08634, -0.01062, 2.01), (-0.086, -0.0119, 2.01), (-0.08634, -0.01318, 2.01), (-0.08729, -0.01411, 2.009), (-0.08858, -0.01446, 2.009), (-0.08987, -0.01411, 2.009), (-0.09081, -0.01318, 2.01), (-0.09116, -0.0119, 2.01), (-0.09081, -0.01062, 2.01), (-0.08987, -0.009684, 2.01), (-0.08858, -0.009341, 2.01), (-0.08729, -0.01, 2.012), (-0.08634, -0.01092, 2.011), (-0.086, -0.01216, 2.011), (-0.08634, -0.01341, 2.011), (-0.08729, -0.01432, 2.01), (-0.08858, -0.01465, 2.01), (-0.08987, -0.01432, 2.01), (-0.09081, -0.01341, 2.011), (-0.09116, -0.01216, 2.011), (-0.09081, -0.01092, 2.011), (-0.08987, -0.01, 2.012), (-0.08858, -0.00967, 2.012), (-0.08729, -0.01053, 2.013), (-0.08634, -0.0114, 2.013), (-0.086, -0.0126, 2.012), (-0.08634, -0.01379, 2.012), (-0.08729, -0.01466, 2.011), (-0.08858, -0.01498, 2.011), (-0.08987, -0.01466, 2.011), (-0.09081, -0.01379, 2.012), (-0.09116, -0.0126, 2.012), (-0.09081, -0.0114, 2.013), (-0.08987, -0.01053, 2.013), (-0.08858, -0.01021, 2.013), (-0.08729, -0.01126, 2.015), (-0.08634, -0.01207, 2.014), (-0.086, -0.01319, 2.014), (-0.08634, -0.01431, 2.013), (-0.08729, -0.01513, 2.012), (-0.08858, -0.01543, 2.012), (-0.08987, -0.01513, 2.012), (-0.09081, -0.01431, 2.013), (-0.09116, -0.01319, 2.014), (-0.09081, -0.01207, 2.014), (-0.08987, -0.01126, 2.015), (-0.08858, -0.01096, 2.015), (-0.08729, -0.01217, 2.016), (-0.08634, -0.01292, 2.015), (-0.086, -0.01394, 2.015), (-0.08634, -0.01497, 2.014), (-0.08729, -0.01571, 2.013), (-0.08858, -0.01599, 2.013), (-0.08987, -0.01571, 2.013), (-0.09081, -0.01497, 2.014), (-0.09116, -0.01394, 2.015), (-0.09081, -0.01292, 2.015), (-0.08987, -0.01217, 2.016), (-0.08858, -0.0119, 2.016), (-0.08729, -0.01325, 2.017), (-0.08634, -0.01392, 2.017), (-0.086, -0.01483, 2.016), (-0.08634, -0.01574, 2.015), (-0.08729, -0.01641, 2.014), (-0.08858, -0.01665, 2.014), (-0.08987, -0.01641, 2.014), (-0.09081, -0.01574, 2.015), (-0.09116, -0.01483, 2.016), (-0.09081, -0.01392, 2.017), (-0.08987, -0.01325, 2.017), (-0.08858, -0.01301, 2.017), (-0.08729, -0.01449, 2.018), (-0.08634, -0.01506, 2.018), (-0.086, -0.01585, 2.017), (-0.08634, -0.01663, 2.016), (-0.08729, -0.01721, 2.015), (-0.08858, -0.01742, 2.014), (-0.08987, -0.01721, 2.015), (-0.09081, -0.01663, 2.016), (-0.09116, -0.01585, 2.017), (-0.09081, -0.01506, 2.018), (-0.08987, -0.01449, 2.018), (-0.08858, -0.01428, 2.019), (-0.08729, -0.01585, 2.019), (-0.08634, -0.01632, 2.018), (-0.086, -0.01697, 2.017), (-0.08634, -0.01761, 2.016), (-0.08729, -0.01809, 2.015), (-0.08858, -0.01826, 2.015), (-0.08987, -0.01809, 2.015), (-0.09081, -0.01761, 2.016), (-0.09116, -0.01697, 2.017), (-0.09081, -0.01632, 2.018), (-0.08987, -0.01585, 2.019), (-0.08858, -0.01568, 2.02), (-0.08729, -0.01732, 2.02), (-0.08634, -0.01768, 2.019), (-0.086, -0.01818, 2.018), (-0.08634, -0.01867, 2.017), (-0.08729, -0.01903, 2.016), (-0.08858, -0.01917, 2.015), (-0.08987, -0.01903, 2.016), (-0.09081, -0.01867, 2.017), (-0.09116, -0.01818, 2.018), (-0.09081, -0.01768, 2.019), (-0.08987, -0.01732, 2.02), (-0.08858, -0.01719, 2.02), (-0.08729, -0.01888, 2.02), (-0.08634, -0.01912, 2.02), (-0.086, -0.01946, 2.018), (-0.08634, -0.01979, 2.017), (-0.08729, -0.02003, 2.016), (-0.08858, -0.02012, 2.016), (-0.08987, -0.02003, 2.016), (-0.09081, -0.01979, 2.017), (-0.09116, -0.01946, 2.018), (-0.09081, -0.01912, 2.02), (-0.08987, -0.01888, 2.02), (-0.08858, -0.01879, 2.021), (-0.08729, -0.02049, 2.021), (-0.08634, -0.02061, 2.02), (-0.086, -0.02078, 2.019), (-0.08634, -0.02095, 2.017), (-0.08729, -0.02107, 2.016), (-0.08858, -0.02112, 2.016), (-0.08987, -0.02107, 2.016), (-0.09081, -0.02095, 2.017), (-0.09116, -0.02078, 2.019), (-0.09081, -0.02061, 2.02), (-0.08987, -0.02049, 2.021), (-0.08858, -0.02044, 2.021), (-0.08729, -0.02213, 2.021), (-0.08634, -0.02213, 2.02), (-0.086, -0.02213, 2.019), (-0.08634, -0.02213, 2.017), (-0.08729, -0.02213, 2.016), (-0.08858, -0.02213, 2.016), (-0.08987, -0.02213, 2.016), (-0.09081, -0.02213, 2.017), (-0.09116, -0.02213, 2.019), (-0.09081, -0.02213, 2.02), (-0.08987, -0.02213, 2.021), (-0.08858, -0.02213, 2.021), (-0.1617, -0.09594, 1.833), (-0.1617, -0.09594, 1.977), (-0.1617, 0.04821, 1.833), (-0.1617, 0.04821, 1.977), (-0.01758, -0.09594, 1.833), (-0.01758, -0.09594, 1.977), (-0.01758, 0.04821, 1.833), (-0.01758, 0.04821, 1.977), (-0.1829, -0.1171, 1.977), (-0.1829, 0.06935, 1.977), (0.00357, 0.06935, 1.977), (0.00357, -0.1171, 1.977), (-0.1705, -0.1048, 1.99), (-0.1705, 0.05703, 1.99), (-0.008754, 0.05703, 1.99), (-0.008754, -0.1048, 1.99), (-0.1659, -0.1001, 2.005), (-0.1659, 0.05238, 2.005), (-0.01341, 0.05238, 2.005), (-0.01341, -0.1001, 2.005), (-0.1792, 0.06564, 1.833), (-0.1792, -0.1134, 1.833), (-0.0001456, 0.06564, 1.833), (-0.0001456, -0.1134, 1.833), (-0.1792, 0.06564, 1.818), (-0.1792, -0.1134, 1.818), (-0.0001456, 0.06564, 1.818), (-0.0001456, -0.1134, 1.818), (-0.1617, -0.09594, 1.833), (-0.1617, -0.09594, 1.977), (-0.1617, 0.04821, 1.977), (-0.1617, 0.04821, 1.833), (-0.01758, 0.04821, 1.977), (-0.01758, 0.04821, 1.833), (-0.01758, -0.09594, 1.977), (-0.01758, -0.09594, 1.833), (-0.1435, 0.04821, 1.977), (-0.03512, 0.04821, 1.977), (-0.03512, 0.04821, 1.833), (-0.1435, 0.04821, 1.833), (-0.03512, -0.09594, 1.977), (-0.1435, -0.09594, 1.977), (-0.1435, -0.09594, 1.833), (-0.03512, -0.09594, 1.833), (-0.1416, 0.06935, 1.977), (-0.01912, 0.06935, 1.977), (-0.01912, -0.1171, 1.977), (-0.1416, -0.1171, 1.977), (-0.1427, 0.05703, 1.99), (-0.02844, 0.05703, 1.99), (-0.02844, -0.1048, 1.99), (-0.1427, -0.1048, 1.99), (-0.1432, 0.05238, 2.005), (-0.03196, 0.05238, 2.005), (-0.03196, -0.1001, 2.005), (-0.1432, -0.1001, 2.005), (-0.02193, 0.06564, 1.833), (-0.142, 0.06564, 1.833), (-0.142, -0.1134, 1.833), (-0.02193, -0.1134, 1.833), (-0.02193, 0.06564, 1.818), (-0.142, 0.06564, 1.818), (-0.142, -0.1134, 1.818), (-0.02193, -0.1134, 1.818), (-0.1435, 0.04821, 1.977), (-0.03512, 0.04821, 1.977), (-0.03512, 0.04821, 1.833), (-0.1435, 0.04821, 1.833), (-0.03512, -0.09594, 1.977), (-0.1435, -0.09594, 1.977), (-0.1435, -0.09594, 1.833), (-0.03512, -0.09594, 1.833), (-0.1617, -0.08087, 1.977), (-0.1617, 0.03248, 1.977), (-0.1617, 0.03248, 1.833), (-0.1617, -0.08087, 1.833), (-0.01758, 0.03248, 1.977), (-0.01758, -0.08087, 1.977), (-0.01758, -0.08087, 1.833), (-0.01758, 0.03248, 1.833), (-0.1829, -0.07844, 1.977), (-0.1829, 0.04902, 1.977), (0.00357, 0.04902, 1.977), (0.00357, -0.07844, 1.977), (-0.1705, -0.07986, 1.99), (-0.1705, 0.03938, 1.99), (-0.008754, 0.03938, 1.99), (-0.008754, -0.07986, 1.99), (-0.1659, -0.08039, 2.005), (-0.1659, 0.03574, 2.005), (-0.01341, 0.03574, 2.005), (-0.01341, -0.08039, 2.005), (-0.1792, 0.04611, 1.833), (-0.1792, -0.07887, 1.833), (-0.0001456, -0.07887, 1.833), (-0.0001456, 0.04611, 1.833), (-0.1792, 0.04611, 1.818), (-0.1792, -0.07887, 1.818), (-0.0001456, -0.07887, 1.818), (-0.0001456, 0.04611, 1.818), (-0.1617, -0.08087, 1.977), (-0.1617, 0.03248, 1.977), (-0.1617, 0.03248, 1.833), (-0.1617, -0.08087, 1.833), (-0.01758, 0.03248, 1.977), (-0.01758, -0.08087, 1.977), (-0.01758, -0.08087, 1.833), (-0.01758, 0.03248, 1.833), (-0.142, 0.04611, 1.818), (-0.142, -0.07887, 1.818), (-0.02193, 0.04611, 1.818), (-0.02193, -0.07887, 1.818), (-0.03196, 0.03574, 2.005), (-0.03196, -0.08039, 2.005), (-0.1432, 0.03574, 2.005), (-0.1432, -0.08039, 2.005), (-0.1617, -0.09594, 1.844), (-0.1617, -0.09594, 1.966), (-0.1617, 0.04821, 1.966), (-0.1617, 0.04821, 1.844), (-0.01758, 0.04821, 1.966), (-0.01758, 0.04821, 1.844), (-0.01758, -0.09594, 1.966), (-0.01758, -0.09594, 1.844), (-0.03512, -0.09594, 1.966), (-0.03512, -0.09594, 1.844), (-0.1435, -0.09594, 1.966), (-0.1435, -0.09594, 1.844), (-0.1435, 0.04821, 1.966), (-0.1435, 0.04821, 1.844), (-0.03512, 0.04821, 1.966), (-0.03512, 0.04821, 1.844), (-0.01758, 0.03248, 1.966), (-0.01758, 0.03248, 1.844), (-0.01758, -0.08087, 1.966), (-0.01758, -0.08087, 1.844), (-0.1617, -0.08087, 1.966), (-0.1617, -0.08087, 1.844), (-0.1617, 0.03248, 1.966), (-0.1617, 0.03248, 1.844), (-0.04414, -0.08401, 1.956), (-0.04414, -0.08401, 1.854), (-0.1346, -0.08401, 1.956), (-0.1346, -0.08401, 1.854), (-0.1346, 0.03622, 1.956), (-0.1346, 0.03622, 1.854), (-0.04414, 0.03622, 1.956), (-0.04414, 0.03622, 1.854), (-0.02951, 0.02311, 1.956), (-0.02951, 0.02311, 1.854), (-0.02951, -0.07144, 1.956), (-0.02951, -0.07144, 1.854), (-0.1497, -0.07144, 1.956), (-0.1497, -0.07144, 1.854), (-0.1497, 0.02311, 1.956), (-0.1497, 0.02311, 1.854), (-0.06946, -0.003428, 2.005), (-0.06946, -0.04122, 2.005), (-0.1056, -0.003428, 2.005), (-0.1056, -0.04122, 2.005), (-0.06946, -0.003428, 2.012), (-0.06946, -0.04122, 2.012), (-0.1056, -0.003428, 2.012), (-0.1056, -0.04122, 2.012), (0.006664, 0.2499, 0.02262), (0.006664, 0.2111, 2.381), (0.06756, 0.2147, 0.02262), (0.034, 0.1954, 2.381), (0.09171, 0.1383, 0.006423), (0.034, 0.1638, 2.381), (0.006664, 0.0851, 0.02262), (0.006664, 0.148, 2.381), (-0.05423, 0.1444, 0.02262), (-0.02068, 0.1638, 2.381), (-0.05423, 0.2147, 0.02262), (-0.02068, 0.1954, 2.381), (0.004975, 0.2286, 0.2818), (0.006664, 0.2266, 1.898), (0.03705, 0.19, 1.898), (0.06756, 0.2147, 0.285), (0.03147, 0.1659, 1.9), (0.06756, 0.1444, 0.285), (0.006664, 0.1325, 1.898), (0.006664, 0.1328, 0.285), (-0.0341, 0.156, 1.898), (-0.01124, 0.1632, 0.2871), (-0.0341, 0.2031, 1.898), (-0.02282, 0.2147, 0.285), (0.006664, 0.2174, 0.7584), (0.006664, 0.236, 1.25), (0.006664, 0.2302, 1.653), (0.05048, 0.2049, 1.653), (0.05551, 0.1915, 1.25), (0.03346, 0.2107, 0.7584), (0.05048, 0.1543, 1.653), (0.03575, 0.1514, 1.25), (0.04194, 0.1715, 0.7584), (0.0251, 0.1398, 1.667), (0.006664, 0.1368, 1.25), (0.006664, 0.1598, 0.7584), (-0.01473, 0.159, 1.645), (-0.029, 0.1514, 1.25), (-0.01362, 0.1705, 0.8249), (-0.03715, 0.2049, 1.653), (-0.04219, 0.1935, 1.25), (-0.02033, 0.1998, 0.7584), (0.006664, 0.2225, 2.065), (0.01536, 0.2162, 2.142), (0.04392, 0.192, 2.142), (0.03624, 0.1914, 2.065), (0.04168, 0.1634, 2.143), (0.03214, 0.1653, 2.066), (0.01202, 0.1455, 2.13), (-0.0001909, 0.1361, 2.076), (-0.01118, 0.1603, 2.131), (-0.02656, 0.1529, 2.077), (-0.01738, 0.1973, 2.142), (-0.03055, 0.2011, 2.065), (-0.05861, 0.04995, 2.148), (-0.05671, 0.05504, 2.118), (-0.07185, 0.05648, 2.147), (-0.07177, 0.06245, 2.117), (-0.08694, -0.002616, 2.132), (-0.07862, 0.01297, 2.117), (-0.09694, 0.001323, 2.129), (-0.08998, 0.01745, 2.114), (-0.09047, -0.03972, 2.089), (-0.08131, -0.02095, 2.08), (-0.1002, -0.03579, 2.086), (-0.09235, -0.01649, 2.076)], [], [(0, 264, 275, 11), (1, 265, 264, 0), (2, 266, 265, 1), (3, 267, 266, 2), (4, 268, 267, 3), (5, 269, 268, 4), (6, 270, 269, 5), (7, 271, 270, 6), (8, 272, 271, 7), (9, 273, 272, 8), (10, 274, 273, 9), (11, 275, 274, 10), (12, 0, 11, 23), (13, 1, 0, 12), (14, 2, 1, 13), (15, 3, 2, 14), (16, 4, 3, 15), (17, 5, 4, 16), (18, 6, 5, 17), (19, 7, 6, 18), (20, 8, 7, 19), (21, 9, 8, 20), (22, 10, 9, 21), (23, 11, 10, 22), (24, 12, 23, 35), (25, 13, 12, 24), (26, 14, 13, 25), (27, 15, 14, 26), (28, 16, 15, 27), (29, 17, 16, 28), (30, 18, 17, 29), (31, 19, 18, 30), (32, 20, 19, 31), (33, 21, 20, 32), (34, 22, 21, 33), (35, 23, 22, 34), (36, 24, 35, 47), (37, 25, 24, 36), (38, 26, 25, 37), (39, 27, 26, 38), (40, 28, 27, 39), (41, 29, 28, 40), (42, 30, 29, 41), (43, 31, 30, 42), (44, 32, 31, 43), (45, 33, 32, 44), (46, 34, 33, 45), (47, 35, 34, 46), (48, 36, 47, 59), (49, 37, 36, 48), (50, 38, 37, 49), (51, 39, 38, 50), (52, 40, 39, 51), (53, 41, 40, 52), (54, 42, 41, 53), (55, 43, 42, 54), (56, 44, 43, 55), (57, 45, 44, 56), (58, 46, 45, 57), (59, 47, 46, 58), (60, 48, 59, 71), (61, 49, 48, 60), (62, 50, 49, 61), (63, 51, 50, 62), (64, 52, 51, 63), (65, 53, 52, 64), (66, 54, 53, 65), (67, 55, 54, 66), (68, 56, 55, 67), (69, 57, 56, 68), (70, 58, 57, 69), (71, 59, 58, 70), (72, 60, 71, 83), (73, 61, 60, 72), (74, 62, 61, 73), (75, 63, 62, 74), (76, 64, 63, 75), (77, 65, 64, 76), (78, 66, 65, 77), (79, 67, 66, 78), (80, 68, 67, 79), (81, 69, 68, 80), (82, 70, 69, 81), (83, 71, 70, 82), (84, 72, 83, 95), (85, 73, 72, 84), (86, 74, 73, 85), (87, 75, 74, 86), (88, 76, 75, 87), (89, 77, 76, 88), (90, 78, 77, 89), (91, 79, 78, 90), (92, 80, 79, 91), (93, 81, 80, 92), (94, 82, 81, 93), (95, 83, 82, 94), (96, 84, 95, 107), (97, 85, 84, 96), (98, 86, 85, 97), (99, 87, 86, 98), (100, 88, 87, 99), (101, 89, 88, 100), (102, 90, 89, 101), (103, 91, 90, 102), (104, 92, 91, 103), (105, 93, 92, 104), (106, 94, 93, 105), (107, 95, 94, 106), (108, 96, 107, 119), (109, 97, 96, 108), (110, 98, 97, 109), (111, 99, 98, 110), (112, 100, 99, 111), (113, 101, 100, 112), (114, 102, 101, 113), (115, 103, 102, 114), (116, 104, 103, 115), (117, 105, 104, 116), (118, 106, 105, 117), (119, 107, 106, 118), (120, 108, 119, 131), (121, 109, 108, 120), (122, 110, 109, 121), (123, 111, 110, 122), (124, 112, 111, 123), (125, 113, 112, 124), (126, 114, 113, 125), (127, 115, 114, 126), (128, 116, 115, 127), (129, 117, 116, 128), (130, 118, 117, 129), (131, 119, 118, 130), (128, 127, 126, 125, 124, 123, 122, 121, 120, 131, 130, 129), (134, 135, 136, 137, 138, 139, 140, 141, 142, 143, 132, 133), (144, 132, 143, 155), (145, 133, 132, 144), (146, 134, 133, 145), (147, 135, 134, 146), (148, 136, 135, 147), (149, 137, 136, 148), (150, 138, 137, 149), (151, 139, 138, 150), (152, 140, 139, 151), (153, 141, 140, 152), (154, 142, 141, 153), (155, 143, 142, 154), (156, 144, 155, 167), (157, 145, 144, 156), (158, 146, 145, 157), (159, 147, 146, 158), (160, 148, 147, 159), (161, 149, 148, 160), (162, 150, 149, 161), (163, 151, 150, 162), (164, 152, 151, 163), (165, 153, 152, 164), (166, 154, 153, 165), (167, 155, 154, 166), (168, 156, 167, 179), (169, 157, 156, 168), (170, 158, 157, 169), (171, 159, 158, 170), (172, 160, 159, 171), (173, 161, 160, 172), (174, 162, 161, 173), (175, 163, 162, 174), (176, 164, 163, 175), (177, 165, 164, 176), (178, 166, 165, 177), (179, 167, 166, 178), (180, 168, 179, 191), (181, 169, 168, 180), (182, 170, 169, 181), (183, 171, 170, 182), (184, 172, 171, 183), (185, 173, 172, 184), (186, 174, 173, 185), (187, 175, 174, 186), (188, 176, 175, 187), (189, 177, 176, 188), (190, 178, 177, 189), (191, 179, 178, 190), (192, 180, 191, 203), (193, 181, 180, 192), (194, 182, 181, 193), (195, 183, 182, 194), (196, 184, 183, 195), (197, 185, 184, 196), (198, 186, 185, 197), (199, 187, 186, 198), (200, 188, 187, 199), (201, 189, 188, 200), (202, 190, 189, 201), (203, 191, 190, 202), (204, 192, 203, 215), (205, 193, 192, 204), (206, 194, 193, 205), (207, 195, 194, 206), (208, 196, 195, 207), (209, 197, 196, 208), (210, 198, 197, 209), (211, 199, 198, 210), (212, 200, 199, 211), (213, 201, 200, 212), (214, 202, 201, 213), (215, 203, 202, 214), (216, 204, 215, 227), (217, 205, 204, 216), (218, 206, 205, 217), (219, 207, 206, 218), (220, 208, 207, 219), (221, 209, 208, 220), (222, 210, 209, 221), (223, 211, 210, 222), (224, 212, 211, 223), (225, 213, 212, 224), (226, 214, 213, 225), (227, 215, 214, 226), (228, 216, 227, 239), (229, 217, 216, 228), (230, 218, 217, 229), (231, 219, 218, 230), (232, 220, 219, 231), (233, 221, 220, 232), (234, 222, 221, 233), (235, 223, 222, 234), (236, 224, 223, 235), (237, 225, 224, 236), (238, 226, 225, 237), (239, 227, 226, 238), (240, 228, 239, 251), (241, 229, 228, 240), (242, 230, 229, 241), (243, 231, 230, 242), (244, 232, 231, 243), (245, 233, 232, 244), (246, 234, 233, 245), (247, 235, 234, 246), (248, 236, 235, 247), (249, 237, 236, 248), (250, 238, 237, 249), (251, 239, 238, 250), (252, 240, 251, 263), (253, 241, 240, 252), (254, 242, 241, 253), (255, 243, 242, 254), (256, 244, 243, 255), (257, 245, 244, 256), (258, 246, 245, 257), (259, 247, 246, 258), (260, 248, 247, 259), (261, 249, 248, 260), (262, 250, 249, 261), (263, 251, 250, 262), (275, 264, 252, 263), (265, 253, 252, 264), (266, 254, 253, 265), (267, 255, 254, 266), (268, 256, 255, 267), (269, 257, 256, 268), (270, 258, 257, 269), (271, 259, 258, 270), (272, 260, 259, 271), (273, 261, 260, 272), (274, 262, 261, 273), (275, 263, 262, 274), (353, 281, 310, 381), (319, 280, 311, 347), (315, 278, 307, 343), (317, 277, 305, 345), (314, 282, 298, 332), (352, 283, 286, 358), (358, 286, 290, 362), (312, 279, 285, 320), (348, 277, 284, 356), (316, 281, 287, 322), (362, 290, 294, 366), (322, 287, 291, 326), (356, 284, 288, 360), (320, 285, 289, 324), (390, 328, 293, 365), (326, 291, 295, 330), (360, 288, 292, 364), (324, 289, 293, 328), (370, 299, 303, 374), (318, 276, 297, 334), (350, 278, 296, 368), (354, 280, 299, 370), (386, 336, 302, 375), (334, 297, 301, 338), (368, 296, 300, 372), (332, 298, 302, 336), (415, 395, 307, 378), (407, 397, 309, 342), (411, 399, 311, 382), (403, 392, 304, 346), (351, 276, 304, 379), (313, 283, 308, 341), (355, 282, 309, 383), (349, 279, 306, 377), (279, 312, 340, 306), (312, 313, 341, 340), (399, 401, 347, 311), (401, 403, 346, 347), (395, 405, 343, 307), (405, 407, 342, 343), (296, 333, 337, 300), (333, 332, 336, 337), (299, 335, 339, 303), (335, 334, 338, 339), (372, 300, 337, 384), (384, 337, 336, 386), (280, 319, 335, 299), (319, 318, 334, 335), (290, 325, 329, 294), (325, 324, 328, 329), (288, 327, 331, 292), (327, 326, 330, 331), (366, 294, 329, 388), (388, 329, 328, 390), (286, 321, 325, 290), (321, 320, 324, 325), (284, 323, 327, 288), (323, 322, 326, 327), (277, 317, 323, 284), (317, 316, 322, 323), (283, 313, 321, 286), (313, 312, 320, 321), (278, 315, 333, 296), (315, 314, 332, 333), (281, 316, 344, 310), (316, 317, 345, 344), (282, 314, 342, 309), (314, 315, 343, 342), (276, 318, 346, 304), (318, 319, 347, 346), (330, 389, 391, 331), (390, 391, 435, 434), (295, 367, 389, 330), (367, 366, 388, 389), (338, 385, 387, 339), (385, 384, 386, 387), (301, 373, 385, 338), (373, 372, 384, 385), (277, 348, 376, 305), (348, 349, 377, 376), (280, 354, 382, 311), (354, 355, 383, 382), (278, 350, 378, 307), (350, 351, 379, 378), (397, 409, 383, 309), (409, 411, 382, 383), (392, 413, 379, 304), (413, 415, 378, 379), (297, 369, 373, 301), (369, 368, 372, 373), (339, 387, 374, 303), (387, 386, 375, 374), (282, 355, 371, 298), (355, 354, 370, 371), (276, 351, 369, 297), (351, 350, 368, 369), (298, 371, 375, 302), (371, 370, 374, 375), (289, 361, 365, 293), (361, 360, 364, 365), (331, 391, 364, 292), (391, 390, 365, 364), (285, 357, 361, 289), (357, 356, 360, 361), (291, 363, 367, 295), (363, 362, 366, 367), (279, 349, 357, 285), (349, 348, 356, 357), (287, 359, 363, 291), (359, 358, 362, 363), (281, 353, 359, 287), (353, 352, 358, 359), (283, 352, 380, 308), (352, 353, 381, 380), (376, 377, 414, 412), (410, 411, 427, 426), (305, 376, 412, 393), (393, 412, 413, 392), (380, 381, 410, 408), (405, 404, 420, 421), (308, 380, 408, 396), (396, 408, 409, 397), (340, 341, 406, 404), (400, 402, 418, 416), (306, 340, 404, 394), (394, 404, 405, 395), (344, 345, 402, 400), (415, 413, 429, 431), (310, 344, 400, 398), (398, 400, 401, 399), (345, 305, 393, 402), (402, 393, 392, 403), (381, 310, 398, 410), (410, 398, 399, 411), (341, 308, 396, 406), (406, 396, 397, 407), (377, 306, 394, 414), (414, 394, 395, 415), (428, 430, 431, 429), (424, 426, 427, 425), (420, 422, 423, 421), (416, 418, 419, 417), (412, 414, 430, 428), (411, 409, 425, 427), (409, 408, 424, 425), (414, 415, 431, 430), (408, 410, 426, 424), (402, 403, 419, 418), (407, 405, 421, 423), (413, 412, 428, 429), (404, 406, 422, 420), (401, 400, 416, 417), (406, 407, 423, 422), (403, 401, 417, 419), (435, 433, 437, 439), (391, 389, 433, 435), (388, 390, 434, 432), (389, 388, 432, 433), (437, 436, 438, 439), (432, 434, 438, 436), (433, 432, 436, 437), (434, 435, 439, 438), (483, 441, 443, 484), (484, 443, 445, 486), (486, 445, 447, 488), (488, 447, 449, 490), (443, 441, 451, 449, 447, 445), (490, 449, 451, 492), (492, 451, 441, 483), (440, 442, 444, 446, 448, 450), (450, 463, 452, 440), (479, 462, 453, 466), (448, 461, 463, 450), (476, 460, 462, 479), (446, 459, 461, 448), (473, 458, 460, 476), (444, 457, 459, 446), (470, 456, 458, 473), (442, 455, 457, 444), (467, 454, 456, 470), (440, 452, 455, 442), (466, 453, 454, 467), (452, 464, 469, 455), (464, 465, 468, 469), (465, 466, 467, 468), (455, 469, 472, 457), (469, 468, 471, 472), (468, 467, 470, 471), (457, 472, 475, 459), (472, 471, 474, 475), (471, 470, 473, 474), (459, 475, 478, 461), (475, 474, 477, 478), (474, 473, 476, 477), (461, 478, 481, 463), (478, 477, 480, 481), (477, 476, 479, 480), (463, 481, 464, 452), (481, 480, 465, 464), (480, 479, 466, 465), (462, 493, 482, 453), (493, 492, 483, 482), (460, 491, 493, 462), (491, 490, 492, 493), (458, 489, 491, 460), (490, 491, 497, 496), (456, 487, 489, 458), (487, 486, 488, 489), (454, 485, 487, 456), (485, 484, 486, 487), (453, 482, 485, 454), (482, 483, 484, 485), (496, 497, 501, 500), (488, 490, 496, 494), (489, 488, 494, 495), (491, 489, 495, 497), (500, 501, 505, 504), (497, 495, 499, 501), (494, 496, 500, 498), (495, 494, 498, 499), (503, 502, 504, 505), (501, 499, 503, 505), (498, 500, 504, 502), (499, 498, 502, 503)])
me_torus.use_remesh_preserve_volume = False
me_torus.use_remesh_preserve_attributes = False
me_torus.use_mirror_vertex_groups = False
me_torus.update()

# ---- objects
ob_cutie1 = bpy.data.objects.new('Cutie1', me_cube_000)
ob_cutii = bpy.data.objects.new('Cutii', me_cube_001)
ob_lampa = bpy.data.objects.new('Lampa', me_torus)

# ---- transforms, parenting, visibility, modifiers, constraints
ob_cutie1.location = (0.0, 0.0, 0.0)
ob_cutie1.lineart.crease_threshold = 0.0
ob_cutii.location = (0.0, 0.0, 0.0)
ob_cutii.hide_viewport = True
ob_cutii.lineart.crease_threshold = 0.0
ob_lampa.location = (0.0, 0.0, 0.0)
ob_lampa.hide_viewport = True
ob_lampa.lineart.crease_threshold = 0.0

# ---- collection membership
col_collection_1.objects.link(ob_cutie1)
col_collection_1.objects.link(ob_cutii)
col_collection_1.objects.link(ob_lampa)

# ---- scene / render settings (as saved in the file)
scene.frame_start = 1; scene.frame_end = 250; scene.frame_set(157)
scene.render.engine = 'BLENDER_EEVEE_NEXT'
scene.render.resolution_percentage = 50
scene.render.dither_intensity = 0.0
scene.cycles.use_denoising = False
scene.cycles.samples = 128
scene.cycles.sampling_pattern = 'TABULATED_SOBOL'
scene.cycles.light_sampling_threshold = 0.0
scene.cycles.use_adaptive_sampling = False
scene.cycles.use_light_tree = False
scene.cycles.blur_glossy = 0.0
scene.cycles.sample_clamp_indirect = 0.0
scene.view_settings.view_transform = 'Standard'
bpy.context.view_layer.update()

# ---- added for rendering (the .blend has no active camera and no usable light): camera, sun
cam_auto = bpy.data.cameras.new('AutoCamera')
cam_auto.lens = 50.0
cam_auto.sensor_width = 36.0
cam_auto.clip_end = 1000.0
ob_auto_camera = bpy.data.objects.new('AutoCamera', cam_auto)
scene.collection.objects.link(ob_auto_camera)
ob_auto_camera.location = (2.67555, -3.10775, 3.27266)
ob_auto_camera.rotation_euler = (1.09748, -7.21219e-08, 0.694738)
scene.camera = ob_auto_camera
light_auto_sun = bpy.data.lights.new('AutoSun', 'SUN')
light_auto_sun.energy = 3.0
light_auto_sun.angle = 0.0523599
ob_auto_sun = bpy.data.objects.new('AutoSun', light_auto_sun)
scene.collection.objects.link(ob_auto_sun)
ob_auto_sun.rotation_euler = (0.872665, 0.174533, 0.523599)
bpy.context.view_layer.update()
